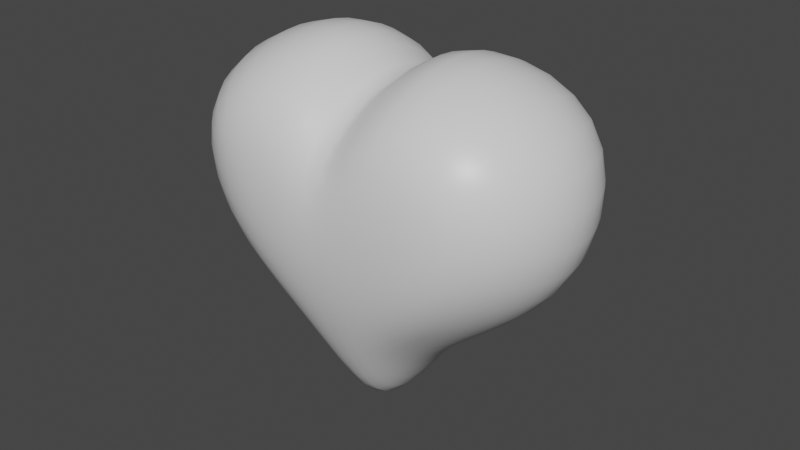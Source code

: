 # Source: heart.blend  (saved by Blender 2.80.75; exported with 4.5.12 LTS)
import bpy
from mathutils import Matrix  # noqa: F401  (used for matrix-valued properties, if any)

bpy.ops.wm.read_factory_settings(use_empty=True)
scene = bpy.context.scene
scene.name = 'Scene'

# ---- collections
col_collection = bpy.data.collections.new('Collection'); scene.collection.children.link(col_collection)

# ---- materials (node trees are filled in below, after node groups)
mat_material = bpy.data.materials.new('Material')
mat_material.alpha_threshold = 0.0
mat_material.use_transparent_shadow = False
mat_material.line_color = (0.0, 0.0, 0.0, 1.0)

# ---- material node trees
mat_material.use_nodes = True; mat_material.node_tree.nodes.clear()
_N = mat_material.node_tree.nodes; _L = mat_material.node_tree.links
n0 = _N.new('ShaderNodeOutputMaterial'); n0.name = 'Material Output'; n0.location = (300, 300)
n1 = _N.new('ShaderNodeBsdfPrincipled'); n1.name = 'Principled BSDF'; n1.location = (10, 300)
n1.distribution = 'GGX'
n1.subsurface_method = 'BURLEY'
n1.inputs[2].default_value = 0.4
n1.inputs[3].default_value = 1.45
n1.inputs[27].default_value = (0.0, 0.0, 0.0, 1.0)
n1.inputs[28].default_value = 1.0
_L.new(n1.outputs[0], n0.inputs[0])
n0.is_active_output = True

# ---- world
world_world = bpy.data.worlds.new('World'); scene.world = world_world
world_world.use_nodes = True; world_world.node_tree.nodes.clear()
_N = world_world.node_tree.nodes; _L = world_world.node_tree.links
n0 = _N.new('ShaderNodeOutputWorld'); n0.name = 'World Output'; n0.location = (300, 300)
n1 = _N.new('ShaderNodeBackground'); n1.name = 'Background'; n1.location = (10, 300)
n1.inputs[0].default_value = (0.05088, 0.05088, 0.05088, 1.0)
_L.new(n1.outputs[0], n0.inputs[0])
n0.is_active_output = True
world_world.color = (0.05088, 0.05088, 0.05088)
world_world.use_sun_shadow = False
world_world.sun_shadow_jitter_overblur = 0.0

# ---- meshes
me_cube = bpy.data.meshes.new('Cube')
me_cube.from_pydata([(1.977, 1.779, 1.607), (1.346, 1.19, -0.8048), (0.0, 1.06, -2.28), (0.0, 1.836, 1.074), (1.914, 1.672, 0.1869), (0.0, 1.757, -0.4847), (0.6941, 1.848, 1.853), (0.6511, 1.126, -1.388), (0.8571, 1.792, -0.4501), (3.011, 0.0, 2.222), (1.515, 0.0, -1.242), (0.0, 0.0, -3.139), (0.0, 0.0, 2.076), (3.166, 0.0, -0.05796), (0.7445, 0.0, 3.039), (0.7096, 0.0, -1.857), (1.453, 0.657, -1.121), (2.696, 1.065, 2.102), (0.0, 0.4779, -3.121), (0.0, 0.965, 1.844), (2.835, 1.016, 0.1998), (0.7691, 1.022, 2.697), (0.6338, 0.5826, -1.832)], [], [(8, 6, 0, 4), (7, 8, 4, 1), (2, 5, 8, 7), (5, 3, 6, 8), (18, 22, 15, 11), (17, 21, 14, 9), (16, 20, 13, 10), (21, 19, 12, 14), (20, 17, 9, 13), (22, 16, 10, 15), (7, 1, 16, 22), (4, 0, 17, 20), (6, 3, 19, 21), (1, 4, 20, 16), (0, 6, 21, 17), (2, 7, 22, 18)])
me_cube.polygons.foreach_set('use_smooth', [True] * 16)
_k = {(12, 19): 0.36078, (3, 19): 0.36078}
me_cube.attributes.new('crease_edge', 'FLOAT', 'EDGE').data.foreach_set('value', [_k.get((min(e.vertices), max(e.vertices)), 0.0) for e in me_cube.edges])
_uv = me_cube.uv_layers.new(name='UVMap')
_uv.uv.foreach_set('vector', [0.75, 0.6875, 0.875, 0.6875, 0.875, 0.75, 0.75, 0.75, 0.625, 0.6875, 0.75, 0.6875, 0.75, 0.75, 0.625, 0.75, 0.625, 0.625, 0.75, 0.625, 0.75, 0.6875, 0.625, 0.6875, 0.75, 0.625, 0.875, 0.625, 0.875, 0.6875, 0.75, 0.6875, 0.5, 0.8125, 0.5625, 0.8125, 0.5625, 0.875, 0.5, 0.875, 0.375, 0.0625, 0.4375, 0.0625, 0.4375, 0.125, 0.375, 0.125, 0.125, 0.5625, 0.25, 0.5625, 0.25, 0.625, 0.125, 0.625, 0.4375, 0.0625, 0.5, 0.0625, 0.5, 0.125, 0.4375, 0.125, 0.25, 0.5625, 0.375, 0.5625, 0.375, 0.625, 0.25, 0.625, 0.5625, 0.8125, 0.625, 0.8125, 0.625, 0.875, 0.5625, 0.875, 0.5625, 0.75, 0.625, 0.75, 0.625, 0.8125, 0.5625, 0.8125, 0.25, 0.5, 0.375, 0.5, 0.375, 0.5625, 0.25, 0.5625, 0.4375, 0.0, 0.5, 0.0, 0.5, 0.0625, 0.4375, 0.0625, 0.125, 0.5, 0.25, 0.5, 0.25, 0.5625, 0.125, 0.5625, 0.375, 0.0, 0.4375, 0.0, 0.4375, 0.0625, 0.375, 0.0625, 0.5, 0.75, 0.5625, 0.75, 0.5625, 0.8125, 0.5, 0.8125])
me_cube.materials.append(mat_material)
me_cube.use_remesh_preserve_volume = False
me_cube.use_remesh_preserve_attributes = False
me_cube.use_mirror_vertex_groups = False
me_cube.update()

# ---- objects
ob_cube = bpy.data.objects.new('Cube', me_cube)

# ---- transforms, parenting, visibility, modifiers, constraints
ob_cube.location = (0.0, 0.0, 0.0)
ob_cube.lock_rotations_4d = False
ob_cube.empty_display_type = 'ARROWS'
ob_cube.lineart.crease_threshold = 0.0
_m = ob_cube.modifiers.new('Mirror', 'MIRROR')
_m.use_axis = (True, True, False)
_m.use_clip = True
_m = ob_cube.modifiers.new('Subdivision', 'SUBSURF')
_m.uv_smooth = 'PRESERVE_CORNERS'
_m.levels = 2
_m.show_only_control_edges = False

# ---- collection membership
col_collection.objects.link(ob_cube)

# ---- scene / render settings (as saved in the file)
scene.frame_start = 1; scene.frame_end = 250; scene.frame_set(1)
scene.render.engine = 'BLENDER_EEVEE_NEXT'
scene.cycles.use_denoising = False
scene.cycles.samples = 128
scene.cycles.sampling_pattern = 'TABULATED_SOBOL'
scene.cycles.use_adaptive_sampling = False
scene.cycles.use_light_tree = False
scene.view_settings.view_transform = 'Filmic'
bpy.context.view_layer.update()

# ---- added for rendering (the .blend has no active camera and no usable light): camera, sun
cam_auto = bpy.data.cameras.new('AutoCamera')
cam_auto.lens = 50.0
cam_auto.sensor_width = 36.0
cam_auto.clip_end = 1000.0
ob_auto_camera = bpy.data.objects.new('AutoCamera', cam_auto)
scene.collection.objects.link(ob_auto_camera)
ob_auto_camera.location = (8.87139, -10.6457, 7.04694)
ob_auto_camera.rotation_euler = (1.09748, -7.21219e-08, 0.694738)
scene.camera = ob_auto_camera
light_auto_sun = bpy.data.lights.new('AutoSun', 'SUN')
light_auto_sun.energy = 3.0
light_auto_sun.angle = 0.0523599
ob_auto_sun = bpy.data.objects.new('AutoSun', light_auto_sun)
scene.collection.objects.link(ob_auto_sun)
ob_auto_sun.rotation_euler = (0.872665, 0.174533, 0.523599)
bpy.context.view_layer.update()
